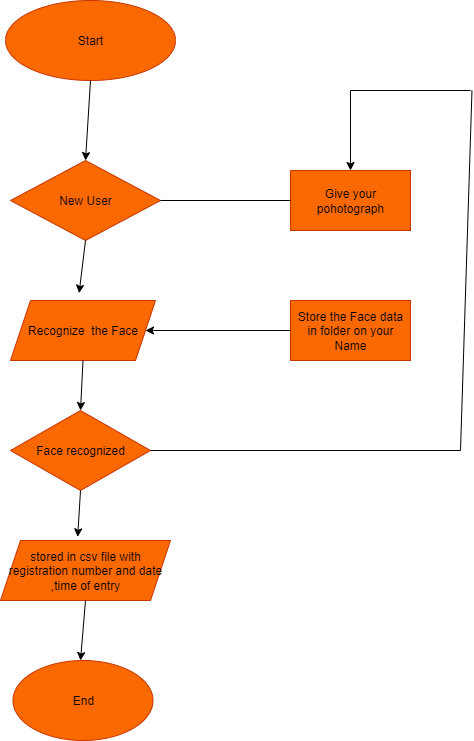

The diagram above was exported from draw.io. Its source (the exported page's mxGraphModel, read from the mxfile embedded in the PNG):
<mxGraphModel dx="873" dy="520" grid="1" gridSize="10" guides="1" tooltips="1" connect="1" arrows="1" fold="1" page="1" pageScale="1" pageWidth="850" pageHeight="1100" background="#FFFFFF" math="0" shadow="0">
  <root>
    <mxCell id="0" />
    <mxCell id="1" parent="0" />
    <mxCell id="kHe40IqgIz7KRGOVK5wE-57" value="Start" style="ellipse;whiteSpace=wrap;html=1;fillColor=#fa6800;fontColor=#000000;strokeColor=#C73500;" vertex="1" parent="1">
      <mxGeometry x="305" y="420" width="170" height="80" as="geometry" />
    </mxCell>
    <mxCell id="kHe40IqgIz7KRGOVK5wE-58" value="New User" style="rhombus;whiteSpace=wrap;html=1;fillColor=#fa6800;fontColor=#000000;strokeColor=#C73500;" vertex="1" parent="1">
      <mxGeometry x="310" y="580" width="150" height="80" as="geometry" />
    </mxCell>
    <mxCell id="kHe40IqgIz7KRGOVK5wE-59" value="Recognize&amp;nbsp; the Face" style="shape=parallelogram;perimeter=parallelogramPerimeter;whiteSpace=wrap;html=1;fixedSize=1;fillColor=#fa6800;fontColor=#000000;strokeColor=#C73500;" vertex="1" parent="1">
      <mxGeometry x="310" y="720" width="145" height="60" as="geometry" />
    </mxCell>
    <mxCell id="kHe40IqgIz7KRGOVK5wE-60" value="Face recognized" style="rhombus;whiteSpace=wrap;html=1;fillColor=#fa6800;fontColor=#000000;strokeColor=#C73500;" vertex="1" parent="1">
      <mxGeometry x="310" y="830" width="140" height="80" as="geometry" />
    </mxCell>
    <mxCell id="kHe40IqgIz7KRGOVK5wE-61" value="stored in csv file with registration number and date ,time of entry" style="shape=parallelogram;perimeter=parallelogramPerimeter;whiteSpace=wrap;html=1;fixedSize=1;fillColor=#fa6800;fontColor=#000000;strokeColor=#C73500;" vertex="1" parent="1">
      <mxGeometry x="300" y="960" width="170" height="60" as="geometry" />
    </mxCell>
    <mxCell id="kHe40IqgIz7KRGOVK5wE-62" value="End" style="ellipse;whiteSpace=wrap;html=1;fillColor=#fa6800;fontColor=#000000;strokeColor=#C73500;" vertex="1" parent="1">
      <mxGeometry x="312.5" y="1080" width="140" height="80" as="geometry" />
    </mxCell>
    <mxCell id="kHe40IqgIz7KRGOVK5wE-63" value="" style="endArrow=classic;html=1;rounded=0;entryX=0.454;entryY=-0.061;entryDx=0;entryDy=0;entryPerimeter=0;exitX=0.5;exitY=1;exitDx=0;exitDy=0;" edge="1" parent="1" source="kHe40IqgIz7KRGOVK5wE-60" target="kHe40IqgIz7KRGOVK5wE-61">
      <mxGeometry width="50" height="50" relative="1" as="geometry">
        <mxPoint x="370" y="930" as="sourcePoint" />
        <mxPoint x="350" y="900" as="targetPoint" />
      </mxGeometry>
    </mxCell>
    <mxCell id="kHe40IqgIz7KRGOVK5wE-65" value="" style="endArrow=classic;html=1;rounded=0;entryX=0.5;entryY=0;entryDx=0;entryDy=0;exitX=0.5;exitY=1;exitDx=0;exitDy=0;" edge="1" parent="1" source="kHe40IqgIz7KRGOVK5wE-59" target="kHe40IqgIz7KRGOVK5wE-60">
      <mxGeometry width="50" height="50" relative="1" as="geometry">
        <mxPoint x="370" y="800" as="sourcePoint" />
        <mxPoint x="390" y="780" as="targetPoint" />
      </mxGeometry>
    </mxCell>
    <mxCell id="kHe40IqgIz7KRGOVK5wE-66" value="" style="endArrow=classic;html=1;rounded=0;entryX=0.473;entryY=-0.123;entryDx=0;entryDy=0;entryPerimeter=0;exitX=0.5;exitY=1;exitDx=0;exitDy=0;" edge="1" parent="1" source="kHe40IqgIz7KRGOVK5wE-58" target="kHe40IqgIz7KRGOVK5wE-59">
      <mxGeometry width="50" height="50" relative="1" as="geometry">
        <mxPoint x="340" y="710" as="sourcePoint" />
        <mxPoint x="390" y="660" as="targetPoint" />
      </mxGeometry>
    </mxCell>
    <mxCell id="kHe40IqgIz7KRGOVK5wE-67" value="" style="endArrow=classic;html=1;rounded=0;exitX=0.5;exitY=1;exitDx=0;exitDy=0;" edge="1" parent="1" source="kHe40IqgIz7KRGOVK5wE-61">
      <mxGeometry width="50" height="50" relative="1" as="geometry">
        <mxPoint x="320" y="1080" as="sourcePoint" />
        <mxPoint x="380" y="1080" as="targetPoint" />
      </mxGeometry>
    </mxCell>
    <mxCell id="kHe40IqgIz7KRGOVK5wE-68" value="Give your pohotograph" style="rounded=0;whiteSpace=wrap;html=1;fillColor=#fa6800;fontColor=#000000;strokeColor=#C73500;" vertex="1" parent="1">
      <mxGeometry x="590" y="590" width="120" height="60" as="geometry" />
    </mxCell>
    <mxCell id="kHe40IqgIz7KRGOVK5wE-69" value="" style="endArrow=classic;html=1;rounded=0;exitX=0.5;exitY=1;exitDx=0;exitDy=0;entryX=0.5;entryY=0;entryDx=0;entryDy=0;" edge="1" parent="1" source="kHe40IqgIz7KRGOVK5wE-57" target="kHe40IqgIz7KRGOVK5wE-58">
      <mxGeometry width="50" height="50" relative="1" as="geometry">
        <mxPoint x="350" y="560" as="sourcePoint" />
        <mxPoint x="380" y="570" as="targetPoint" />
      </mxGeometry>
    </mxCell>
    <mxCell id="kHe40IqgIz7KRGOVK5wE-70" value="Store the Face data in folder on your Name" style="rounded=0;whiteSpace=wrap;html=1;fillColor=#fa6800;fontColor=#000000;strokeColor=#C73500;" vertex="1" parent="1">
      <mxGeometry x="590" y="720" width="120" height="60" as="geometry" />
    </mxCell>
    <mxCell id="kHe40IqgIz7KRGOVK5wE-71" value="" style="endArrow=classic;html=1;rounded=0;exitX=0;exitY=0.5;exitDx=0;exitDy=0;entryX=1;entryY=0.5;entryDx=0;entryDy=0;" edge="1" parent="1" source="kHe40IqgIz7KRGOVK5wE-70" target="kHe40IqgIz7KRGOVK5wE-59">
      <mxGeometry width="50" height="50" relative="1" as="geometry">
        <mxPoint x="490" y="780" as="sourcePoint" />
        <mxPoint x="460" y="750" as="targetPoint" />
      </mxGeometry>
    </mxCell>
    <mxCell id="kHe40IqgIz7KRGOVK5wE-72" value="" style="endArrow=none;html=1;rounded=0;entryX=0;entryY=0.5;entryDx=0;entryDy=0;" edge="1" parent="1" source="kHe40IqgIz7KRGOVK5wE-58" target="kHe40IqgIz7KRGOVK5wE-68">
      <mxGeometry width="50" height="50" relative="1" as="geometry">
        <mxPoint x="460" y="670" as="sourcePoint" />
        <mxPoint x="580" y="620" as="targetPoint" />
      </mxGeometry>
    </mxCell>
    <mxCell id="kHe40IqgIz7KRGOVK5wE-73" value="" style="endArrow=none;html=1;rounded=0;exitX=1;exitY=0.5;exitDx=0;exitDy=0;" edge="1" parent="1" source="kHe40IqgIz7KRGOVK5wE-60">
      <mxGeometry width="50" height="50" relative="1" as="geometry">
        <mxPoint x="510" y="900" as="sourcePoint" />
        <mxPoint x="760" y="870" as="targetPoint" />
      </mxGeometry>
    </mxCell>
    <mxCell id="kHe40IqgIz7KRGOVK5wE-74" value="" style="endArrow=none;html=1;rounded=0;" edge="1" parent="1">
      <mxGeometry width="50" height="50" relative="1" as="geometry">
        <mxPoint x="760" y="870" as="sourcePoint" />
        <mxPoint x="771.4815266927084" y="510" as="targetPoint" />
      </mxGeometry>
    </mxCell>
    <mxCell id="kHe40IqgIz7KRGOVK5wE-76" value="" style="endArrow=none;html=1;rounded=0;" edge="1" parent="1">
      <mxGeometry width="50" height="50" relative="1" as="geometry">
        <mxPoint x="650" y="510" as="sourcePoint" />
        <mxPoint x="770" y="510" as="targetPoint" />
      </mxGeometry>
    </mxCell>
    <mxCell id="kHe40IqgIz7KRGOVK5wE-77" value="" style="endArrow=classic;html=1;rounded=0;entryX=0.5;entryY=0;entryDx=0;entryDy=0;" edge="1" parent="1" target="kHe40IqgIz7KRGOVK5wE-68">
      <mxGeometry width="50" height="50" relative="1" as="geometry">
        <mxPoint x="650" y="510" as="sourcePoint" />
        <mxPoint x="650" y="580" as="targetPoint" />
      </mxGeometry>
    </mxCell>
  </root>
</mxGraphModel>